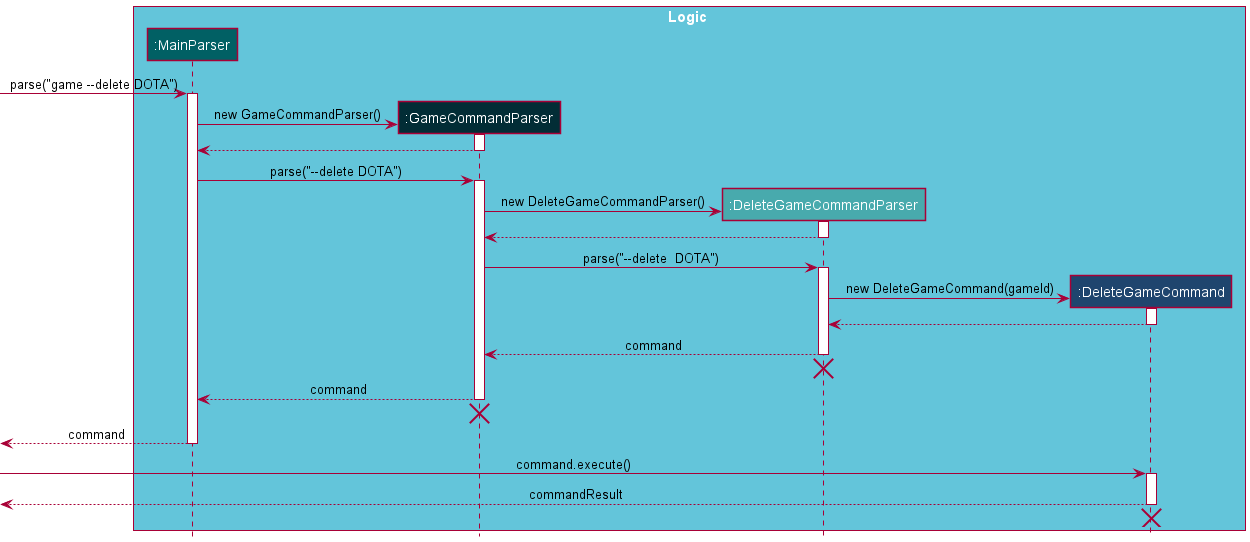

The diagram above was rendered by PlantUML. Its source (embedded in the PNG):
@startuml
!include style.puml

box Logic GAME_DELETE_BOX_COLOR
participant ":MainParser" as MainParser MAIN_PARSER_COLOR
participant ":GameCommandParser" as GameCommandParser GAME_PARSER_COLOR
participant ":DeleteGameCommandParser" as DeleteGameCommandParser DELETE_GAME_PARSER_COLOR
participant ":DeleteGameCommand" as DeleteGameCommand DELETE_GAME_COLOR
end box

[-> MainParser : parse("game --delete DOTA")
activate MainParser

create GameCommandParser
MainParser -> GameCommandParser : new GameCommandParser()
activate GameCommandParser

GameCommandParser --> MainParser
deactivate GameCommandParser

MainParser -> GameCommandParser : parse("--delete DOTA")
activate GameCommandParser

create DeleteGameCommandParser
GameCommandParser -> DeleteGameCommandParser : new DeleteGameCommandParser()
activate DeleteGameCommandParser
DeleteGameCommandParser --> GameCommandParser
deactivate DeleteGameCommandParser

GameCommandParser -> DeleteGameCommandParser : parse("--delete  DOTA")
activate DeleteGameCommandParser

create DeleteGameCommand
DeleteGameCommandParser -> DeleteGameCommand : new DeleteGameCommand(gameId)
activate DeleteGameCommand
DeleteGameCommand --> DeleteGameCommandParser
deactivate DeleteGameCommand


DeleteGameCommandParser --> GameCommandParser : command
deactivate DeleteGameCommandParser
DeleteGameCommandParser -[hidden]-> GameCommandParser
destroy DeleteGameCommandParser

GameCommandParser --> MainParser : command
deactivate GameCommandParser
GameCommandParser -[hidden]-> MainParser
destroy GameCommandParser

[<--MainParser : command
deactivate MainParser

[-> DeleteGameCommand : command.execute()
activate DeleteGameCommand
[<--DeleteGameCommand : commandResult
deactivate DeleteGameCommand
[<-[hidden]- DeleteGameCommand
destroy DeleteGameCommand

@enduml